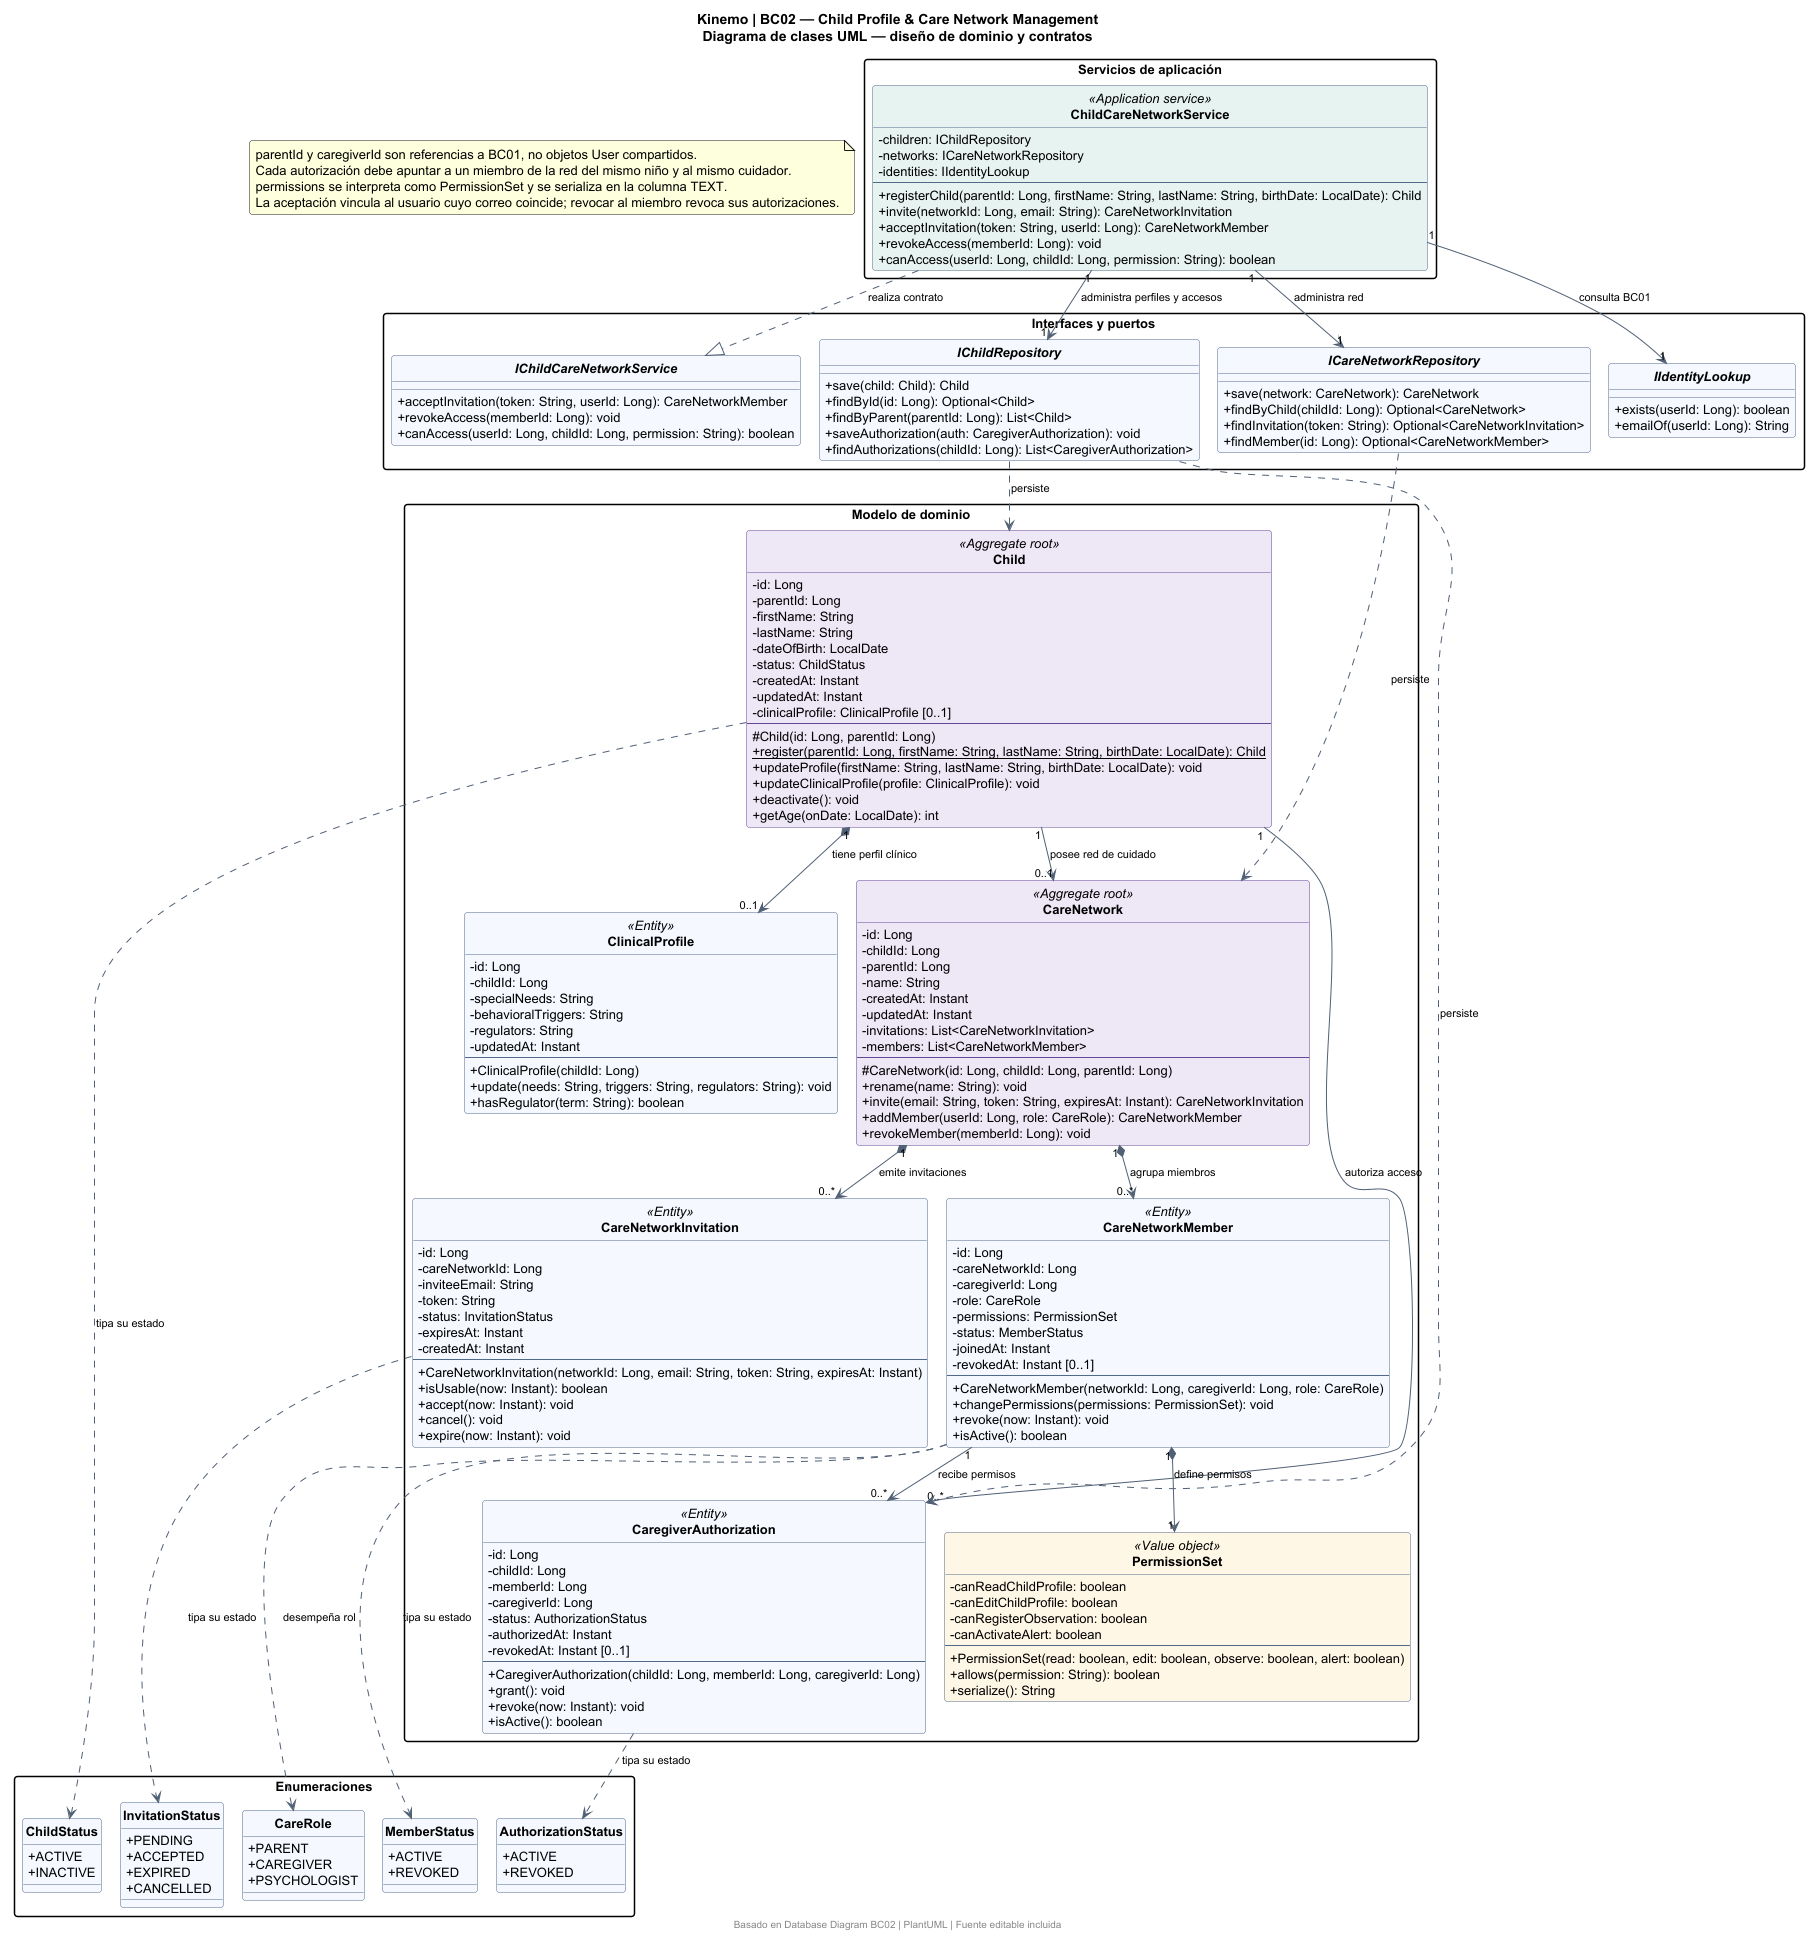

The diagram above was rendered by PlantUML. Its source (embedded in the PNG):
@startuml BC02
!pragma layout smetana
skinparam backgroundColor #FFFFFF
skinparam shadowing false
skinparam roundcorner 6
skinparam defaultFontName SansSerif
skinparam defaultFontSize 13
skinparam classAttributeIconSize 0
skinparam classFontStyle bold
skinparam ArrowColor #516075
skinparam ArrowFontSize 11
skinparam packageStyle rectangle
skinparam nodesep 45
skinparam ranksep 60
skinparam class {
  BackgroundColor #F5F8FF
  BorderColor #526A8A
  BackgroundColor<<Aggregate root>> #EDE7F6
  BorderColor<<Aggregate root>> #654797
  BackgroundColor<<Application service>> #E7F3F1
  BackgroundColor<<Value object>> #FFF7E6
}
skinparam interfaceBackgroundColor #E7F3F1
skinparam enumBackgroundColor #FFF4DC
hide circle
title Kinemo | BC02 — Child Profile & Care Network Management\nDiagrama de clases UML — diseño de dominio y contratos

package "Modelo de dominio" {
class Child <<Aggregate root>> {
  -id: Long
  -parentId: Long
  -firstName: String
  -lastName: String
  -dateOfBirth: LocalDate
  -status: ChildStatus
  -createdAt: Instant
  -updatedAt: Instant
  -clinicalProfile: ClinicalProfile [0..1]
  --
  #Child(id: Long, parentId: Long)
  {static} +register(parentId: Long, firstName: String, lastName: String, birthDate: LocalDate): Child
  +updateProfile(firstName: String, lastName: String, birthDate: LocalDate): void
  +updateClinicalProfile(profile: ClinicalProfile): void
  +deactivate(): void
  +getAge(onDate: LocalDate): int
}
class ClinicalProfile <<Entity>> {
  -id: Long
  -childId: Long
  -specialNeeds: String
  -behavioralTriggers: String
  -regulators: String
  -updatedAt: Instant
  --
  +ClinicalProfile(childId: Long)
  +update(needs: String, triggers: String, regulators: String): void
  +hasRegulator(term: String): boolean
}
class CareNetwork <<Aggregate root>> {
  -id: Long
  -childId: Long
  -parentId: Long
  -name: String
  -createdAt: Instant
  -updatedAt: Instant
  -invitations: List<CareNetworkInvitation>
  -members: List<CareNetworkMember>
  --
  #CareNetwork(id: Long, childId: Long, parentId: Long)
  +rename(name: String): void
  +invite(email: String, token: String, expiresAt: Instant): CareNetworkInvitation
  +addMember(userId: Long, role: CareRole): CareNetworkMember
  +revokeMember(memberId: Long): void
}
class CareNetworkInvitation <<Entity>> {
  -id: Long
  -careNetworkId: Long
  -inviteeEmail: String
  -token: String
  -status: InvitationStatus
  -expiresAt: Instant
  -createdAt: Instant
  --
  +CareNetworkInvitation(networkId: Long, email: String, token: String, expiresAt: Instant)
  +isUsable(now: Instant): boolean
  +accept(now: Instant): void
  +cancel(): void
  +expire(now: Instant): void
}
class CareNetworkMember <<Entity>> {
  -id: Long
  -careNetworkId: Long
  -caregiverId: Long
  -role: CareRole
  -permissions: PermissionSet
  -status: MemberStatus
  -joinedAt: Instant
  -revokedAt: Instant [0..1]
  --
  +CareNetworkMember(networkId: Long, caregiverId: Long, role: CareRole)
  +changePermissions(permissions: PermissionSet): void
  +revoke(now: Instant): void
  +isActive(): boolean
}
class CaregiverAuthorization <<Entity>> {
  -id: Long
  -childId: Long
  -memberId: Long
  -caregiverId: Long
  -status: AuthorizationStatus
  -authorizedAt: Instant
  -revokedAt: Instant [0..1]
  --
  +CaregiverAuthorization(childId: Long, memberId: Long, caregiverId: Long)
  +grant(): void
  +revoke(now: Instant): void
  +isActive(): boolean
}
class PermissionSet <<Value object>> {
  -canReadChildProfile: boolean
  -canEditChildProfile: boolean
  -canRegisterObservation: boolean
  -canActivateAlert: boolean
  --
  +PermissionSet(read: boolean, edit: boolean, observe: boolean, alert: boolean)
  +allows(permission: String): boolean
  +serialize(): String
}
}

package "Servicios de aplicación" {
class ChildCareNetworkService <<Application service>> {
  -children: IChildRepository
  -networks: ICareNetworkRepository
  -identities: IIdentityLookup
  --
  +registerChild(parentId: Long, firstName: String, lastName: String, birthDate: LocalDate): Child
  +invite(networkId: Long, email: String): CareNetworkInvitation
  +acceptInvitation(token: String, userId: Long): CareNetworkMember
  +revokeAccess(memberId: Long): void
  +canAccess(userId: Long, childId: Long, permission: String): boolean
}
}

package "Interfaces y puertos" {
interface IChildCareNetworkService {
  +acceptInvitation(token: String, userId: Long): CareNetworkMember
  +revokeAccess(memberId: Long): void
  +canAccess(userId: Long, childId: Long, permission: String): boolean
}
interface IChildRepository {
  +save(child: Child): Child
  +findById(id: Long): Optional<Child>
  +findByParent(parentId: Long): List<Child>
  +saveAuthorization(auth: CaregiverAuthorization): void
  +findAuthorizations(childId: Long): List<CaregiverAuthorization>
}
interface ICareNetworkRepository {
  +save(network: CareNetwork): CareNetwork
  +findByChild(childId: Long): Optional<CareNetwork>
  +findInvitation(token: String): Optional<CareNetworkInvitation>
  +findMember(id: Long): Optional<CareNetworkMember>
}
interface IIdentityLookup {
  +exists(userId: Long): boolean
  +emailOf(userId: Long): String
}
}

package "Enumeraciones" {
enum ChildStatus {
  +ACTIVE
  +INACTIVE
}
enum CareRole {
  +PARENT
  +CAREGIVER
  +PSYCHOLOGIST
}
enum InvitationStatus {
  +PENDING
  +ACCEPTED
  +EXPIRED
  +CANCELLED
}
enum MemberStatus {
  +ACTIVE
  +REVOKED
}
enum AuthorizationStatus {
  +ACTIVE
  +REVOKED
}
}

Child "1" *--> "0..1" ClinicalProfile : tiene perfil clínico
Child "1" --> "0..1" CareNetwork : posee red de cuidado
CareNetwork "1" *--> "0..*" CareNetworkInvitation : emite invitaciones
CareNetwork "1" *--> "0..*" CareNetworkMember : agrupa miembros
CareNetworkMember "1" --> "0..*" CaregiverAuthorization : recibe permisos
Child "1" --> "0..*" CaregiverAuthorization : autoriza acceso
CareNetworkMember "1" *--> "1" PermissionSet : define permisos
Child ..> ChildStatus : tipa su estado
CareNetworkInvitation ..> InvitationStatus : tipa su estado
CareNetworkMember ..> CareRole : desempeña rol
CareNetworkMember ..> MemberStatus : tipa su estado
CaregiverAuthorization ..> AuthorizationStatus : tipa su estado
ChildCareNetworkService ..|> IChildCareNetworkService : realiza contrato
ChildCareNetworkService "1" --> "1" IChildRepository : administra perfiles y accesos
ChildCareNetworkService "1" --> "1" ICareNetworkRepository : administra red
ChildCareNetworkService "1" --> "1" IIdentityLookup : consulta BC01
IChildRepository ..> Child : persiste
IChildRepository ..> CaregiverAuthorization : persiste
ICareNetworkRepository ..> CareNetwork : persiste

note as Rules
parentId y caregiverId son referencias a BC01, no objetos User compartidos.
Cada autorización debe apuntar a un miembro de la red del mismo niño y al mismo cuidador.
permissions se interpreta como PermissionSet y se serializa en la columna TEXT.
La aceptación vincula al usuario cuyo correo coincide; revocar al miembro revoca sus autorizaciones.
end note
footer Basado en Database Diagram BC02 | PlantUML | Fuente editable incluida
@enduml